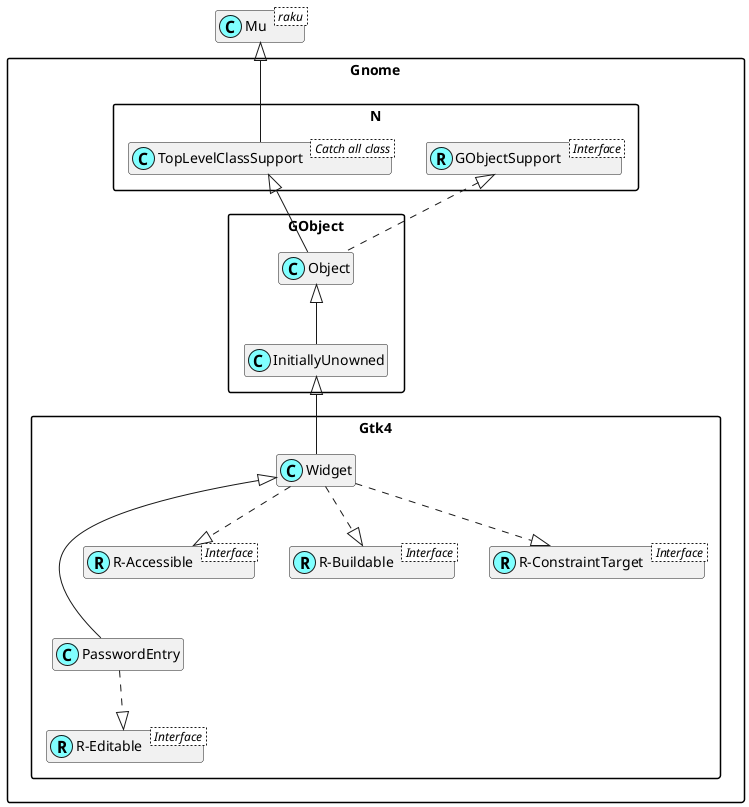

The diagram above was rendered by PlantUML. Its source (embedded in the PNG):
@startuml
'scale 0.8

skinparam packageStyle rectangle
skinparam stereotypeCBackgroundColor #80ffff
set namespaceSeparator ::
hide members

class Mu < raku >

class Gnome::N::TopLevelClassSupport < Catch all class >
Mu <|-- Gnome::N::TopLevelClassSupport

Interface Gnome::N::GObjectSupport < Interface >
class Gnome::N::GObjectSupport <<(R,#80ffff)>>

Interface Gnome::Gtk4::R-Editable < Interface >
class "Gnome::Gtk4::R-Editable" <<(R,#80ffff)>>
Gnome::Gtk4::PasswordEntry ..|> "Gnome::Gtk4::R-Editable"
Gnome::Gtk4::Widget <|--- Gnome::Gtk4::PasswordEntry

Interface Gnome::Gtk4::R-Accessible < Interface >
class "Gnome::Gtk4::R-Accessible" <<(R,#80ffff)>>
Gnome::Gtk4::Widget ..|> "Gnome::Gtk4::R-Accessible"

Interface Gnome::Gtk4::R-Buildable < Interface >
class "Gnome::Gtk4::R-Buildable" <<(R,#80ffff)>>
Gnome::Gtk4::Widget ..|> "Gnome::Gtk4::R-Buildable"

Interface Gnome::Gtk4::R-ConstraintTarget < Interface >
class "Gnome::Gtk4::R-ConstraintTarget" <<(R,#80ffff)>>
Gnome::Gtk4::Widget ..|> "Gnome::Gtk4::R-ConstraintTarget"
Gnome::GObject::InitiallyUnowned <|-- Gnome::Gtk4::Widget
Gnome::GObject::Object <|-- Gnome::GObject::InitiallyUnowned
Gnome::N::TopLevelClassSupport <|-- Gnome::GObject::Object
Gnome::N::GObjectSupport <|. Gnome::GObject::Object

@enduml